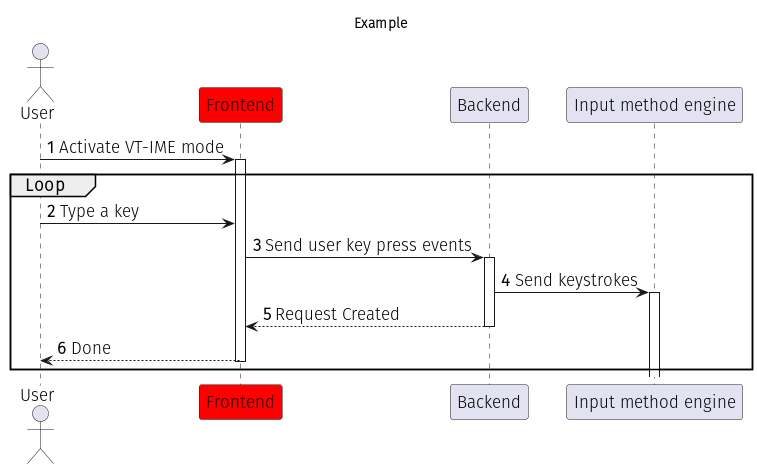

The diagram above was rendered by PlantUML. Its source (embedded in the PNG):
@startuml
skinparam backgroundcolor transparent
skinparam defaultFontName Fira Sans Light
skinparam defaultFontSize 17
title Example

autonumber 1

actor User
participant "Frontend" as frontend #ff0000
participant "Backend" as backend
participant "Input method engine" as ime


User -> frontend: Activate VT-IME mode
activate frontend


group Loop
User -> frontend: Type a key

frontend -> backend: Send user key press events
activate backend

backend -> ime: Send keystrokes
activate ime


backend --> frontend: Request Created
deactivate backend

frontend --> User: Done
deactivate frontend
end

@enduml